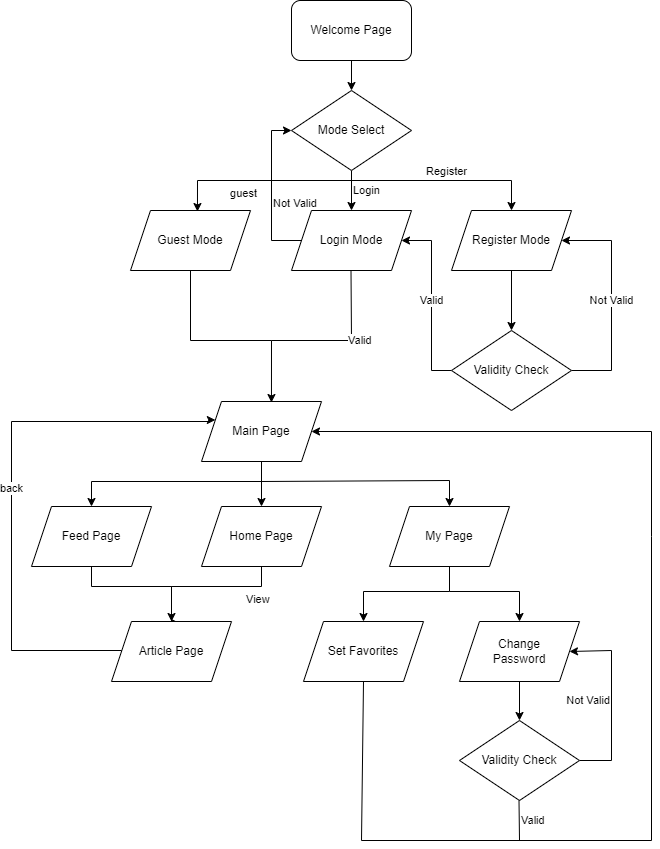

The diagram above was exported from draw.io. Its source (the exported page's mxGraphModel, read from the mxfile embedded in the PNG):
<mxGraphModel dx="1014" dy="1091" grid="1" gridSize="10" guides="1" tooltips="1" connect="1" arrows="1" fold="1" page="1" pageScale="1" pageWidth="1200" pageHeight="1600" background="#ffffff" math="0" shadow="0">
  <root>
    <mxCell id="WIyWlLk6GJQsqaUBKTNV-0" />
    <mxCell id="WIyWlLk6GJQsqaUBKTNV-1" parent="WIyWlLk6GJQsqaUBKTNV-0" />
    <mxCell id="rXzRcfoX-HvQge2d-3iK-57" value="" style="resizable=0;align=left;verticalAlign=bottom;labelBackgroundColor=none;fontSize=12;" parent="WIyWlLk6GJQsqaUBKTNV-1" connectable="0" vertex="1">
      <mxGeometry x="200" y="534" as="geometry" />
    </mxCell>
    <mxCell id="xBKDWKo3clrQPO-nSr3V-6" value="guest" style="edgeStyle=orthogonalEdgeStyle;rounded=0;orthogonalLoop=1;jettySize=auto;entryX=0.558;entryY=0.017;entryDx=0;entryDy=0;entryPerimeter=0;html=1;labelPosition=left;verticalLabelPosition=bottom;align=right;verticalAlign=top;" parent="WIyWlLk6GJQsqaUBKTNV-1" target="xBKDWKo3clrQPO-nSr3V-3" edge="1">
      <mxGeometry relative="1" as="geometry">
        <mxPoint x="420" y="260" as="sourcePoint" />
      </mxGeometry>
    </mxCell>
    <mxCell id="4ta_3OOJ4vIQI09CRqMf-1" value="Not Valid" style="edgeStyle=orthogonalEdgeStyle;rounded=0;orthogonalLoop=1;jettySize=auto;html=1;exitX=0;exitY=0.5;exitDx=0;exitDy=0;entryX=0;entryY=0.5;entryDx=0;entryDy=0;labelPosition=right;verticalLabelPosition=bottom;align=left;verticalAlign=top;" edge="1" parent="WIyWlLk6GJQsqaUBKTNV-1" source="xBKDWKo3clrQPO-nSr3V-0" target="xBKDWKo3clrQPO-nSr3V-9">
      <mxGeometry relative="1" as="geometry">
        <Array as="points">
          <mxPoint x="340" y="320" />
          <mxPoint x="340" y="210" />
        </Array>
      </mxGeometry>
    </mxCell>
    <mxCell id="xBKDWKo3clrQPO-nSr3V-0" value="Login Mode" style="shape=parallelogram;perimeter=parallelogramPerimeter;whiteSpace=wrap;html=1;fixedSize=1;" parent="WIyWlLk6GJQsqaUBKTNV-1" vertex="1">
      <mxGeometry x="360" y="290" width="120" height="60" as="geometry" />
    </mxCell>
    <mxCell id="xBKDWKo3clrQPO-nSr3V-12" style="edgeStyle=orthogonalEdgeStyle;rounded=0;orthogonalLoop=1;jettySize=auto;html=1;entryX=0.5;entryY=0;entryDx=0;entryDy=0;" parent="WIyWlLk6GJQsqaUBKTNV-1" source="xBKDWKo3clrQPO-nSr3V-1" target="xBKDWKo3clrQPO-nSr3V-8" edge="1">
      <mxGeometry relative="1" as="geometry" />
    </mxCell>
    <mxCell id="xBKDWKo3clrQPO-nSr3V-1" value="Register Mode" style="shape=parallelogram;perimeter=parallelogramPerimeter;whiteSpace=wrap;html=1;fixedSize=1;" parent="WIyWlLk6GJQsqaUBKTNV-1" vertex="1">
      <mxGeometry x="520" y="290" width="120" height="60" as="geometry" />
    </mxCell>
    <mxCell id="xBKDWKo3clrQPO-nSr3V-15" style="edgeStyle=orthogonalEdgeStyle;rounded=0;orthogonalLoop=1;jettySize=auto;html=1;entryX=0.583;entryY=0.017;entryDx=0;entryDy=0;entryPerimeter=0;" parent="WIyWlLk6GJQsqaUBKTNV-1" source="xBKDWKo3clrQPO-nSr3V-3" target="xBKDWKo3clrQPO-nSr3V-17" edge="1">
      <mxGeometry relative="1" as="geometry">
        <mxPoint x="340" y="470" as="targetPoint" />
        <Array as="points">
          <mxPoint x="259" y="420" />
          <mxPoint x="340" y="420" />
        </Array>
      </mxGeometry>
    </mxCell>
    <mxCell id="xBKDWKo3clrQPO-nSr3V-3" value="Guest Mode" style="shape=parallelogram;perimeter=parallelogramPerimeter;whiteSpace=wrap;html=1;fixedSize=1;" parent="WIyWlLk6GJQsqaUBKTNV-1" vertex="1">
      <mxGeometry x="199" y="290" width="120" height="60" as="geometry" />
    </mxCell>
    <mxCell id="xBKDWKo3clrQPO-nSr3V-13" value="Not Valid" style="edgeStyle=orthogonalEdgeStyle;rounded=0;orthogonalLoop=1;jettySize=auto;html=1;exitX=1;exitY=0.5;exitDx=0;exitDy=0;" parent="WIyWlLk6GJQsqaUBKTNV-1" source="xBKDWKo3clrQPO-nSr3V-8" target="xBKDWKo3clrQPO-nSr3V-1" edge="1">
      <mxGeometry relative="1" as="geometry">
        <mxPoint x="680" y="320" as="targetPoint" />
        <Array as="points">
          <mxPoint x="680" y="450" />
          <mxPoint x="680" y="320" />
        </Array>
      </mxGeometry>
    </mxCell>
    <mxCell id="xBKDWKo3clrQPO-nSr3V-14" value="Valid" style="edgeStyle=orthogonalEdgeStyle;rounded=0;orthogonalLoop=1;jettySize=auto;html=1;entryX=1;entryY=0.5;entryDx=0;entryDy=0;" parent="WIyWlLk6GJQsqaUBKTNV-1" source="xBKDWKo3clrQPO-nSr3V-8" target="xBKDWKo3clrQPO-nSr3V-0" edge="1">
      <mxGeometry relative="1" as="geometry">
        <mxPoint x="500" y="320" as="targetPoint" />
        <Array as="points">
          <mxPoint x="500" y="450" />
          <mxPoint x="500" y="320" />
        </Array>
      </mxGeometry>
    </mxCell>
    <mxCell id="xBKDWKo3clrQPO-nSr3V-8" value="Validity Check" style="rhombus;whiteSpace=wrap;html=1;" parent="WIyWlLk6GJQsqaUBKTNV-1" vertex="1">
      <mxGeometry x="520" y="410" width="120" height="80" as="geometry" />
    </mxCell>
    <mxCell id="xBKDWKo3clrQPO-nSr3V-61" value="Login" style="edgeStyle=orthogonalEdgeStyle;rounded=0;orthogonalLoop=1;jettySize=auto;html=1;labelPosition=right;verticalLabelPosition=middle;align=left;verticalAlign=middle;" parent="WIyWlLk6GJQsqaUBKTNV-1" source="xBKDWKo3clrQPO-nSr3V-9" target="xBKDWKo3clrQPO-nSr3V-0" edge="1">
      <mxGeometry relative="1" as="geometry" />
    </mxCell>
    <mxCell id="xBKDWKo3clrQPO-nSr3V-9" value="Mode Select" style="rhombus;whiteSpace=wrap;html=1;" parent="WIyWlLk6GJQsqaUBKTNV-1" vertex="1">
      <mxGeometry x="360" y="170" width="120" height="80" as="geometry" />
    </mxCell>
    <mxCell id="xBKDWKo3clrQPO-nSr3V-22" style="edgeStyle=orthogonalEdgeStyle;rounded=0;orthogonalLoop=1;jettySize=auto;html=1;entryX=0.5;entryY=0;entryDx=0;entryDy=0;" parent="WIyWlLk6GJQsqaUBKTNV-1" source="xBKDWKo3clrQPO-nSr3V-17" target="xBKDWKo3clrQPO-nSr3V-18" edge="1">
      <mxGeometry relative="1" as="geometry">
        <Array as="points">
          <mxPoint x="330" y="581" />
          <mxPoint x="330" y="581" />
        </Array>
      </mxGeometry>
    </mxCell>
    <mxCell id="xBKDWKo3clrQPO-nSr3V-17" value="Main Page" style="shape=parallelogram;perimeter=parallelogramPerimeter;whiteSpace=wrap;html=1;fixedSize=1;" parent="WIyWlLk6GJQsqaUBKTNV-1" vertex="1">
      <mxGeometry x="270" y="481" width="120" height="60" as="geometry" />
    </mxCell>
    <mxCell id="xBKDWKo3clrQPO-nSr3V-28" style="edgeStyle=orthogonalEdgeStyle;rounded=0;orthogonalLoop=1;jettySize=auto;html=1;entryX=0.575;entryY=0.033;entryDx=0;entryDy=0;entryPerimeter=0;" parent="WIyWlLk6GJQsqaUBKTNV-1" source="xBKDWKo3clrQPO-nSr3V-18" target="xBKDWKo3clrQPO-nSr3V-26" edge="1">
      <mxGeometry relative="1" as="geometry">
        <Array as="points">
          <mxPoint x="330" y="666" />
          <mxPoint x="240" y="666" />
        </Array>
      </mxGeometry>
    </mxCell>
    <mxCell id="xBKDWKo3clrQPO-nSr3V-32" value="View" style="edgeLabel;html=1;align=left;verticalAlign=top;resizable=0;points=[];labelPosition=right;verticalLabelPosition=bottom;" parent="xBKDWKo3clrQPO-nSr3V-28" vertex="1" connectable="0">
      <mxGeometry x="-0.5303" relative="1" as="geometry">
        <mxPoint as="offset" />
      </mxGeometry>
    </mxCell>
    <mxCell id="xBKDWKo3clrQPO-nSr3V-18" value="Home Page" style="shape=parallelogram;perimeter=parallelogramPerimeter;whiteSpace=wrap;html=1;fixedSize=1;" parent="WIyWlLk6GJQsqaUBKTNV-1" vertex="1">
      <mxGeometry x="270" y="586" width="120" height="60" as="geometry" />
    </mxCell>
    <mxCell id="xBKDWKo3clrQPO-nSr3V-31" value="" style="edgeStyle=orthogonalEdgeStyle;rounded=0;orthogonalLoop=1;jettySize=auto;html=1;" parent="WIyWlLk6GJQsqaUBKTNV-1" source="xBKDWKo3clrQPO-nSr3V-19" target="xBKDWKo3clrQPO-nSr3V-26" edge="1">
      <mxGeometry relative="1" as="geometry">
        <Array as="points">
          <mxPoint x="160" y="666" />
          <mxPoint x="240" y="666" />
        </Array>
      </mxGeometry>
    </mxCell>
    <mxCell id="xBKDWKo3clrQPO-nSr3V-19" value="Feed Page" style="shape=parallelogram;perimeter=parallelogramPerimeter;whiteSpace=wrap;html=1;fixedSize=1;" parent="WIyWlLk6GJQsqaUBKTNV-1" vertex="1">
      <mxGeometry x="100" y="586" width="120" height="60" as="geometry" />
    </mxCell>
    <mxCell id="xBKDWKo3clrQPO-nSr3V-37" style="edgeStyle=orthogonalEdgeStyle;rounded=0;orthogonalLoop=1;jettySize=auto;html=1;exitX=0.5;exitY=1;exitDx=0;exitDy=0;" parent="WIyWlLk6GJQsqaUBKTNV-1" source="xBKDWKo3clrQPO-nSr3V-20" target="xBKDWKo3clrQPO-nSr3V-34" edge="1">
      <mxGeometry relative="1" as="geometry">
        <Array as="points">
          <mxPoint x="518" y="671" />
          <mxPoint x="432" y="671" />
        </Array>
      </mxGeometry>
    </mxCell>
    <mxCell id="xBKDWKo3clrQPO-nSr3V-20" value="My Page" style="shape=parallelogram;perimeter=parallelogramPerimeter;whiteSpace=wrap;html=1;fixedSize=1;" parent="WIyWlLk6GJQsqaUBKTNV-1" vertex="1">
      <mxGeometry x="458" y="586" width="120" height="60" as="geometry" />
    </mxCell>
    <mxCell id="xBKDWKo3clrQPO-nSr3V-23" value="" style="endArrow=classic;html=1;rounded=0;entryX=0.5;entryY=0;entryDx=0;entryDy=0;" parent="WIyWlLk6GJQsqaUBKTNV-1" target="xBKDWKo3clrQPO-nSr3V-19" edge="1">
      <mxGeometry width="50" height="50" relative="1" as="geometry">
        <mxPoint x="330" y="561" as="sourcePoint" />
        <mxPoint x="120" y="561" as="targetPoint" />
        <Array as="points">
          <mxPoint x="160" y="561" />
        </Array>
      </mxGeometry>
    </mxCell>
    <mxCell id="xBKDWKo3clrQPO-nSr3V-24" value="" style="endArrow=classic;html=1;rounded=0;entryX=0.5;entryY=0;entryDx=0;entryDy=0;" parent="WIyWlLk6GJQsqaUBKTNV-1" target="xBKDWKo3clrQPO-nSr3V-20" edge="1">
      <mxGeometry width="50" height="50" relative="1" as="geometry">
        <mxPoint x="330" y="561" as="sourcePoint" />
        <mxPoint x="380" y="511" as="targetPoint" />
        <Array as="points">
          <mxPoint x="518" y="560" />
        </Array>
      </mxGeometry>
    </mxCell>
    <mxCell id="xBKDWKo3clrQPO-nSr3V-33" value="back" style="edgeStyle=orthogonalEdgeStyle;rounded=0;orthogonalLoop=1;jettySize=auto;html=1;exitX=0;exitY=0.5;exitDx=0;exitDy=0;entryX=0;entryY=0.25;entryDx=0;entryDy=0;labelPosition=center;verticalLabelPosition=middle;align=center;verticalAlign=middle;" parent="WIyWlLk6GJQsqaUBKTNV-1" source="xBKDWKo3clrQPO-nSr3V-26" target="xBKDWKo3clrQPO-nSr3V-17" edge="1">
      <mxGeometry relative="1" as="geometry">
        <Array as="points">
          <mxPoint x="190" y="730" />
          <mxPoint x="80" y="730" />
          <mxPoint x="80" y="501" />
          <mxPoint x="278" y="501" />
          <mxPoint x="278" y="500" />
        </Array>
      </mxGeometry>
    </mxCell>
    <mxCell id="xBKDWKo3clrQPO-nSr3V-26" value="Article Page" style="shape=parallelogram;perimeter=parallelogramPerimeter;whiteSpace=wrap;html=1;fixedSize=1;" parent="WIyWlLk6GJQsqaUBKTNV-1" vertex="1">
      <mxGeometry x="180" y="701" width="120" height="60" as="geometry" />
    </mxCell>
    <mxCell id="xBKDWKo3clrQPO-nSr3V-34" value="Set Favorites" style="shape=parallelogram;perimeter=parallelogramPerimeter;whiteSpace=wrap;html=1;fixedSize=1;" parent="WIyWlLk6GJQsqaUBKTNV-1" vertex="1">
      <mxGeometry x="372" y="701" width="120" height="60" as="geometry" />
    </mxCell>
    <mxCell id="xBKDWKo3clrQPO-nSr3V-55" value="" style="edgeStyle=orthogonalEdgeStyle;rounded=0;orthogonalLoop=1;jettySize=auto;html=1;" parent="WIyWlLk6GJQsqaUBKTNV-1" source="xBKDWKo3clrQPO-nSr3V-35" target="xBKDWKo3clrQPO-nSr3V-40" edge="1">
      <mxGeometry relative="1" as="geometry" />
    </mxCell>
    <mxCell id="xBKDWKo3clrQPO-nSr3V-35" value="Change&lt;br&gt;Password" style="shape=parallelogram;perimeter=parallelogramPerimeter;whiteSpace=wrap;html=1;fixedSize=1;" parent="WIyWlLk6GJQsqaUBKTNV-1" vertex="1">
      <mxGeometry x="528" y="701" width="120" height="60" as="geometry" />
    </mxCell>
    <mxCell id="xBKDWKo3clrQPO-nSr3V-38" value="" style="endArrow=classic;html=1;rounded=0;entryX=0.5;entryY=0;entryDx=0;entryDy=0;" parent="WIyWlLk6GJQsqaUBKTNV-1" target="xBKDWKo3clrQPO-nSr3V-35" edge="1">
      <mxGeometry width="50" height="50" relative="1" as="geometry">
        <mxPoint x="518" y="671" as="sourcePoint" />
        <mxPoint x="598" y="671" as="targetPoint" />
        <Array as="points">
          <mxPoint x="588" y="671" />
        </Array>
      </mxGeometry>
    </mxCell>
    <mxCell id="xBKDWKo3clrQPO-nSr3V-44" value="Not Valid" style="edgeStyle=orthogonalEdgeStyle;rounded=0;orthogonalLoop=1;jettySize=auto;html=1;entryX=1;entryY=0.5;entryDx=0;entryDy=0;labelPosition=left;verticalLabelPosition=middle;align=right;verticalAlign=middle;" parent="WIyWlLk6GJQsqaUBKTNV-1" source="xBKDWKo3clrQPO-nSr3V-40" target="xBKDWKo3clrQPO-nSr3V-35" edge="1">
      <mxGeometry relative="1" as="geometry">
        <Array as="points">
          <mxPoint x="680" y="840" />
          <mxPoint x="680" y="730" />
        </Array>
      </mxGeometry>
    </mxCell>
    <mxCell id="xBKDWKo3clrQPO-nSr3V-40" value="Validity Check" style="rhombus;whiteSpace=wrap;html=1;" parent="WIyWlLk6GJQsqaUBKTNV-1" vertex="1">
      <mxGeometry x="528" y="800" width="120" height="80" as="geometry" />
    </mxCell>
    <mxCell id="xBKDWKo3clrQPO-nSr3V-43" value="Valid" style="endArrow=none;html=1;rounded=0;labelPosition=right;verticalLabelPosition=middle;align=left;verticalAlign=middle;" parent="WIyWlLk6GJQsqaUBKTNV-1" edge="1">
      <mxGeometry width="50" height="50" relative="1" as="geometry">
        <mxPoint x="340" y="420" as="sourcePoint" />
        <mxPoint x="419.5" y="350" as="targetPoint" />
        <Array as="points">
          <mxPoint x="420" y="420" />
        </Array>
      </mxGeometry>
    </mxCell>
    <mxCell id="xBKDWKo3clrQPO-nSr3V-52" value="" style="endArrow=classic;html=1;rounded=0;entryX=1;entryY=0.5;entryDx=0;entryDy=0;exitX=0.5;exitY=1;exitDx=0;exitDy=0;" parent="WIyWlLk6GJQsqaUBKTNV-1" source="xBKDWKo3clrQPO-nSr3V-34" target="xBKDWKo3clrQPO-nSr3V-17" edge="1">
      <mxGeometry width="50" height="50" relative="1" as="geometry">
        <mxPoint x="430" y="880" as="sourcePoint" />
        <mxPoint x="720" y="920" as="targetPoint" />
        <Array as="points">
          <mxPoint x="430" y="920" />
          <mxPoint x="720" y="920" />
          <mxPoint x="720" y="616" />
          <mxPoint x="720" y="511" />
        </Array>
      </mxGeometry>
    </mxCell>
    <mxCell id="xBKDWKo3clrQPO-nSr3V-54" value="Valid" style="endArrow=none;html=1;rounded=0;labelPosition=right;verticalLabelPosition=middle;align=left;verticalAlign=middle;" parent="WIyWlLk6GJQsqaUBKTNV-1" edge="1">
      <mxGeometry width="50" height="50" relative="1" as="geometry">
        <mxPoint x="588" y="920" as="sourcePoint" />
        <mxPoint x="587.5" y="880" as="targetPoint" />
      </mxGeometry>
    </mxCell>
    <mxCell id="xBKDWKo3clrQPO-nSr3V-60" value="Register" style="endArrow=classic;html=1;rounded=0;entryX=0.5;entryY=0;entryDx=0;entryDy=0;labelPosition=center;verticalLabelPosition=top;align=center;verticalAlign=bottom;" parent="WIyWlLk6GJQsqaUBKTNV-1" target="xBKDWKo3clrQPO-nSr3V-1" edge="1">
      <mxGeometry width="50" height="50" relative="1" as="geometry">
        <mxPoint x="420" y="260" as="sourcePoint" />
        <mxPoint x="530" y="160" as="targetPoint" />
        <Array as="points">
          <mxPoint x="580" y="260" />
        </Array>
      </mxGeometry>
    </mxCell>
    <mxCell id="xBKDWKo3clrQPO-nSr3V-63" value="" style="edgeStyle=orthogonalEdgeStyle;rounded=0;orthogonalLoop=1;jettySize=auto;html=1;" parent="WIyWlLk6GJQsqaUBKTNV-1" source="xBKDWKo3clrQPO-nSr3V-62" target="xBKDWKo3clrQPO-nSr3V-9" edge="1">
      <mxGeometry relative="1" as="geometry" />
    </mxCell>
    <mxCell id="xBKDWKo3clrQPO-nSr3V-62" value="Welcome Page" style="rounded=1;whiteSpace=wrap;html=1;" parent="WIyWlLk6GJQsqaUBKTNV-1" vertex="1">
      <mxGeometry x="360" y="80" width="120" height="60" as="geometry" />
    </mxCell>
  </root>
</mxGraphModel>